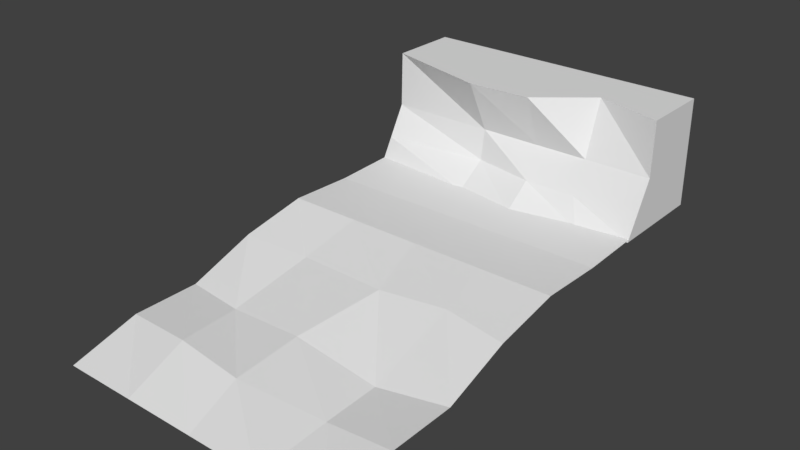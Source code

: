 # Source: Sand01.blend  (saved by Blender 2.78.0; exported with 4.5.12 LTS)
import bpy
from mathutils import Matrix  # noqa: F401  (used for matrix-valued properties, if any)

bpy.ops.wm.read_factory_settings(use_empty=True)
scene = bpy.context.scene
scene.name = 'Scene'

# ---- collections
col_collection_1 = bpy.data.collections.new('Collection 1'); scene.collection.children.link(col_collection_1)

# ---- materials (node trees are filled in below, after node groups)
mat_sand01material = bpy.data.materials.new('Sand01Material')
mat_sand01material.alpha_threshold = 0.0
mat_sand01material.use_transparent_shadow = False
mat_sand01material.roughness = 0.5

# ---- material node trees

# ---- world
world_world = bpy.data.worlds.new('World'); scene.world = world_world
world_world.color = (0.05088, 0.05088, 0.05088)
world_world.use_sun_shadow = False
world_world.sun_shadow_jitter_overblur = 0.0
world_world.cycles.sampling_method = 'MANUAL'

# ---- meshes
me_cube = bpy.data.meshes.new('Cube')
me_cube.from_pydata([(-1.0, -1.18, 0.8579), (-1.0, 0.5308, 6.859), (-1.0, 4.451, 0.8579), (-1.0, 4.451, 6.859), (15.0, -1.18, 0.8579), (15.0, 0.5308, 6.859), (15.0, 4.451, 0.8579), (15.0, 4.451, 6.859), (-1.0, 0.461, 3.791), (-1.0, 4.451, 3.791), (15.0, 4.451, 3.791), (15.0, 0.461, 3.791), (11.29, 4.451, 0.8579), (11.29, 4.451, 6.859), (12.13, -1.493, 0.8579), (11.29, 1.548, 6.859), (11.29, 0.461, 3.791), (11.29, 4.451, 3.791), (4.914, 4.451, 0.8579), (4.914, -1.021, 6.859), (4.914, 0.461, 3.791), (4.914, 4.451, 6.859), (4.914, -1.65, 0.8579), (4.914, 4.451, 3.791), (8.393, 4.451, 6.859), (8.393, -2.154, 0.8579), (8.393, 4.451, 3.791), (8.393, 4.451, 0.8579), (8.393, -0.8312, 6.859), (8.393, 0.461, 3.791), (-1.0, 4.451, 2.071), (15.0, 4.451, 2.071), (15.0, -0.5013, 2.071), (-1.0, -0.5013, 2.071), (11.29, 4.451, 2.071), (11.29, -0.5013, 2.071), (4.914, 4.451, 2.071), (4.914, 0.1883, 2.071), (8.393, -0.5013, 2.071), (8.393, 4.451, 2.071)], [], [(8, 1, 3, 9), (17, 13, 7, 10), (10, 7, 5, 11), (20, 19, 1, 8), (12, 6, 4, 14), (21, 3, 1, 19), (37, 20, 8, 33), (31, 10, 11, 32), (34, 17, 10, 31), (33, 8, 9, 30), (39, 26, 17, 34), (32, 11, 16, 35), (7, 13, 15, 5), (27, 12, 14, 25), (11, 5, 15, 16), (26, 24, 13, 17), (9, 3, 21, 23), (2, 18, 22, 0), (30, 9, 23, 36), (38, 29, 20, 37), (24, 21, 19, 28), (29, 28, 19, 20), (16, 15, 28, 29), (13, 24, 28, 15), (35, 16, 29, 38), (23, 21, 24, 26), (18, 27, 25, 22), (36, 23, 26, 39), (18, 36, 39, 27), (14, 35, 38, 25), (25, 38, 37, 22), (2, 30, 36, 18), (4, 32, 35, 14), (27, 39, 34, 12), (0, 33, 30, 2), (12, 34, 31, 6), (6, 31, 32, 4), (22, 37, 33, 0)])
_uv = me_cube.uv_layers.new(name='UVMap')
_uv.uv.foreach_set('vector', [0.2244, 0.743, 0.2704, 0.6608, 0.3327, 0.6608, 0.3327, 0.743, 0.5519, 0.743, 0.5519, 0.6608, 0.7711, 0.6608, 0.7711, 0.743, 0.7711, 0.743, 0.7711, 0.6608, 0.8334, 0.6608, 0.8794, 0.743, 0.4407, 0.4943, 0.4407, 0.5885, 0.3311, 0.5885, 0.3311, 0.4943, 0.5503, 0.2458, 0.7695, 0.2458, 0.7695, 0.4001, 0.5503, 0.4001, 0.4407, 0.6508, 0.3311, 0.6508, 0.3311, 0.5885, 0.4407, 0.5885, 0.4407, 0.4472, 0.4407, 0.4943, 0.3311, 0.4943, 0.3311, 0.4472, 0.7711, 0.7841, 0.7711, 0.743, 0.8794, 0.743, 0.9024, 0.7841, 0.5519, 0.7841, 0.5519, 0.743, 0.7711, 0.743, 0.7711, 0.7841, 0.2014, 0.7841, 0.2244, 0.743, 0.3327, 0.743, 0.3327, 0.7841, 0.4971, 0.7841, 0.4971, 0.743, 0.5519, 0.743, 0.5519, 0.7841, 0.7695, 0.4472, 0.7695, 0.4943, 0.5503, 0.4943, 0.5503, 0.4472, 0.7695, 0.6508, 0.5503, 0.6508, 0.5503, 0.5885, 0.7695, 0.5885, 0.4955, 0.2458, 0.5503, 0.2458, 0.5503, 0.4001, 0.4955, 0.4001, 0.7695, 0.4943, 0.7695, 0.5885, 0.5503, 0.5885, 0.5503, 0.4943, 0.4971, 0.743, 0.4971, 0.6608, 0.5519, 0.6608, 0.5519, 0.743, 0.3327, 0.743, 0.3327, 0.6608, 0.4423, 0.6608, 0.4423, 0.743, 0.3311, 0.2458, 0.4407, 0.2458, 0.4407, 0.4001, 0.3311, 0.4001, 0.3327, 0.7841, 0.3327, 0.743, 0.4423, 0.743, 0.4423, 0.7841, 0.4955, 0.4472, 0.4955, 0.4943, 0.4407, 0.4943, 0.4407, 0.4472, 0.4955, 0.6508, 0.4407, 0.6508, 0.4407, 0.5885, 0.4955, 0.5885, 0.4955, 0.4943, 0.4955, 0.5885, 0.4407, 0.5885, 0.4407, 0.4943, 0.5503, 0.4943, 0.5503, 0.5885, 0.4955, 0.5885, 0.4955, 0.4943, 0.5503, 0.6508, 0.4955, 0.6508, 0.4955, 0.5885, 0.5503, 0.5885, 0.5503, 0.4472, 0.5503, 0.4943, 0.4955, 0.4943, 0.4955, 0.4472, 0.4423, 0.743, 0.4423, 0.6608, 0.4971, 0.6608, 0.4971, 0.743, 0.4407, 0.2458, 0.4955, 0.2458, 0.4955, 0.4001, 0.4407, 0.4001, 0.4423, 0.7841, 0.4423, 0.743, 0.4971, 0.743, 0.4971, 0.7841, 0.4423, 0.8253, 0.4423, 0.7841, 0.4971, 0.7841, 0.4971, 0.8253, 0.5503, 0.4001, 0.5503, 0.4472, 0.4955, 0.4472, 0.4955, 0.4001, 0.4955, 0.4001, 0.4955, 0.4472, 0.4407, 0.4472, 0.4407, 0.4001, 0.3327, 0.8253, 0.3327, 0.7841, 0.4423, 0.7841, 0.4423, 0.8253, 0.7695, 0.4001, 0.7695, 0.4472, 0.5503, 0.4472, 0.5503, 0.4001, 0.4971, 0.8253, 0.4971, 0.7841, 0.5519, 0.7841, 0.5519, 0.8253, 0.1784, 0.8253, 0.2014, 0.7841, 0.3327, 0.7841, 0.3327, 0.8253, 0.5519, 0.8253, 0.5519, 0.7841, 0.7711, 0.7841, 0.7711, 0.8253, 0.7711, 0.8253, 0.7711, 0.7841, 0.9024, 0.7841, 0.9254, 0.8253, 0.4407, 0.4001, 0.4407, 0.4472, 0.3311, 0.4472, 0.3311, 0.4001])
me_cube.materials.append(mat_sand01material)
me_cube.use_remesh_preserve_volume = False
me_cube.use_remesh_preserve_attributes = False
me_cube.use_mirror_vertex_groups = False
me_cube.update()
me_plane = bpy.data.meshes.new('Plane')
me_plane.from_pydata([(-1.667, 1.434, 0.4016), (-1.667, -1.902, -0.4324), (1.67, 1.434, 0.4016), (1.67, -1.902, -0.4324), (0.8356, 1.434, 0.4016), (0.001545, 1.434, 0.4016), (-0.8325, 1.434, 0.4016), (-1.667, 0.5996, 0.2079), (-1.667, -0.2344, -0.1544), (-1.667, -1.068, -0.1544), (-0.8325, -1.902, -0.4324), (0.001545, -1.902, -0.4324), (0.8356, -1.902, -0.4324), (1.67, -1.068, -0.1544), (1.67, -0.2344, -0.1544), (1.67, 0.5996, 0.2079), (-0.9079, 0.7086, 0.1314), (0.1601, 0.6359, 0.1824), (0.9466, 0.7092, 0.2503), (-0.961, -0.3324, -0.1369), (-0.08627, -0.3466, -0.07658), (0.8897, -0.3393, -0.267), (-0.857, -1.154, -0.06136), (-0.09442, -1.185, -0.1682), (0.8823, -1.026, -0.301), (-1.667, 3.041, 0.4016), (1.67, 3.041, 0.4016), (-1.667, 2.259, 0.3685), (1.67, 2.259, 0.3685)], [], [(24, 12, 3, 13), (4, 18, 15, 2), (18, 21, 14, 15), (21, 24, 13, 14), (0, 7, 16, 6), (6, 16, 17, 5), (5, 17, 18, 4), (7, 8, 19, 16), (16, 19, 20, 17), (17, 20, 21, 18), (8, 9, 22, 19), (19, 22, 23, 20), (20, 23, 24, 21), (9, 1, 10, 22), (22, 10, 11, 23), (23, 11, 12, 24), (6, 5, 4, 2, 0), (27, 28, 26, 25), (0, 2, 28, 27)])
_uv = me_plane.uv_layers.new(name='UVMap')
_uv.uv.foreach_set('vector', [0.1662, 0.6194, 0.05236, 0.6257, 0.05084, 0.518, 0.164, 0.5144, 0.5139, 0.6585, 0.408, 0.6251, 0.3972, 0.5193, 0.5161, 0.5203, 0.408, 0.6251, 0.2543, 0.6205, 0.2741, 0.5171, 0.3972, 0.5193, 0.2543, 0.6205, 0.1662, 0.6194, 0.164, 0.5144, 0.2741, 0.5171, 0.5143, 0.9479, 0.3641, 0.9376, 0.3779, 0.854, 0.516, 0.8573, 0.516, 0.8573, 0.3779, 0.854, 0.3835, 0.7285, 0.5137, 0.7634, 0.5137, 0.7634, 0.3835, 0.7285, 0.408, 0.6251, 0.5139, 0.6585, 0.3641, 0.9376, 0.2596, 0.9377, 0.2505, 0.8545, 0.3779, 0.854, 0.3779, 0.854, 0.2505, 0.8545, 0.253, 0.7472, 0.3835, 0.7285, 0.3835, 0.7285, 0.253, 0.7472, 0.2543, 0.6205, 0.408, 0.6251, 0.2596, 0.9377, 0.1598, 0.9362, 0.1523, 0.8387, 0.2505, 0.8545, 0.2505, 0.8545, 0.1523, 0.8387, 0.1471, 0.7453, 0.253, 0.7472, 0.253, 0.7472, 0.1471, 0.7453, 0.1662, 0.6194, 0.2543, 0.6205, 0.1598, 0.9362, 0.05192, 0.9367, 0.05118, 0.8345, 0.1523, 0.8387, 0.1523, 0.8387, 0.05118, 0.8345, 0.05169, 0.7318, 0.1471, 0.7453, 0.1471, 0.7453, 0.05169, 0.7318, 0.05236, 0.6257, 0.1662, 0.6194, 0.516, 0.8573, 0.5137, 0.7634, 0.5139, 0.6585, 0.5161, 0.5203, 0.5143, 0.9479, 0.6202, 0.9483, 0.622, 0.5207, 0.7222, 0.5212, 0.7204, 0.9487, 0.5143, 0.9479, 0.5161, 0.5203, 0.622, 0.5207, 0.6202, 0.9483])
me_plane.materials.append(mat_sand01material)
me_plane.use_remesh_preserve_volume = False
me_plane.use_remesh_preserve_attributes = False
me_plane.use_mirror_vertex_groups = False
me_plane.update()

# ---- objects
ob_wall = bpy.data.objects.new('Wall', me_cube)
ob_sand = bpy.data.objects.new('Sand', me_plane)

# ---- transforms, parenting, visibility, modifiers, constraints
ob_wall.location = (-7.417, 14.59, 0.7318)
ob_wall.lineart.crease_threshold = 0.0
ob_sand.location = (-0.4216, -0.002778, 0.2777)
ob_sand.scale = (4.796, 4.451, 3.597)
ob_sand.lineart.crease_threshold = 0.0

# ---- collection membership
col_collection_1.objects.link(ob_wall)
col_collection_1.objects.link(ob_sand)

# ---- scene / render settings (as saved in the file)
scene.frame_start = 1; scene.frame_end = 250; scene.frame_set(1)
scene.render.engine = 'BLENDER_EEVEE_NEXT'
scene.render.resolution_percentage = 50
scene.render.dither_intensity = 0.0
scene.render.bake_margin = 6
scene.cycles.use_denoising = False
scene.cycles.samples = 128
scene.cycles.sampling_pattern = 'TABULATED_SOBOL'
scene.cycles.light_sampling_threshold = 0.0
scene.cycles.use_adaptive_sampling = False
scene.cycles.use_light_tree = False
scene.cycles.blur_glossy = 0.0
scene.cycles.sample_clamp_indirect = 0.0
scene.view_settings.view_transform = 'Standard'
bpy.context.view_layer.update()

# ---- added for rendering (the .blend has no active camera and no usable light): camera, sun
cam_auto = bpy.data.cameras.new('AutoCamera')
cam_auto.lens = 50.0
cam_auto.sensor_width = 36.0
cam_auto.clip_end = 1000.0
ob_auto_camera = bpy.data.objects.new('AutoCamera', cam_auto)
scene.collection.objects.link(ob_auto_camera)
ob_auto_camera.location = (30.1546, -31.3979, 27.6128)
ob_auto_camera.rotation_euler = (1.09748, -7.21219e-08, 0.694738)
scene.camera = ob_auto_camera
light_auto_sun = bpy.data.lights.new('AutoSun', 'SUN')
light_auto_sun.energy = 3.0
light_auto_sun.angle = 0.0523599
ob_auto_sun = bpy.data.objects.new('AutoSun', light_auto_sun)
scene.collection.objects.link(ob_auto_sun)
ob_auto_sun.rotation_euler = (0.872665, 0.174533, 0.523599)
bpy.context.view_layer.update()
